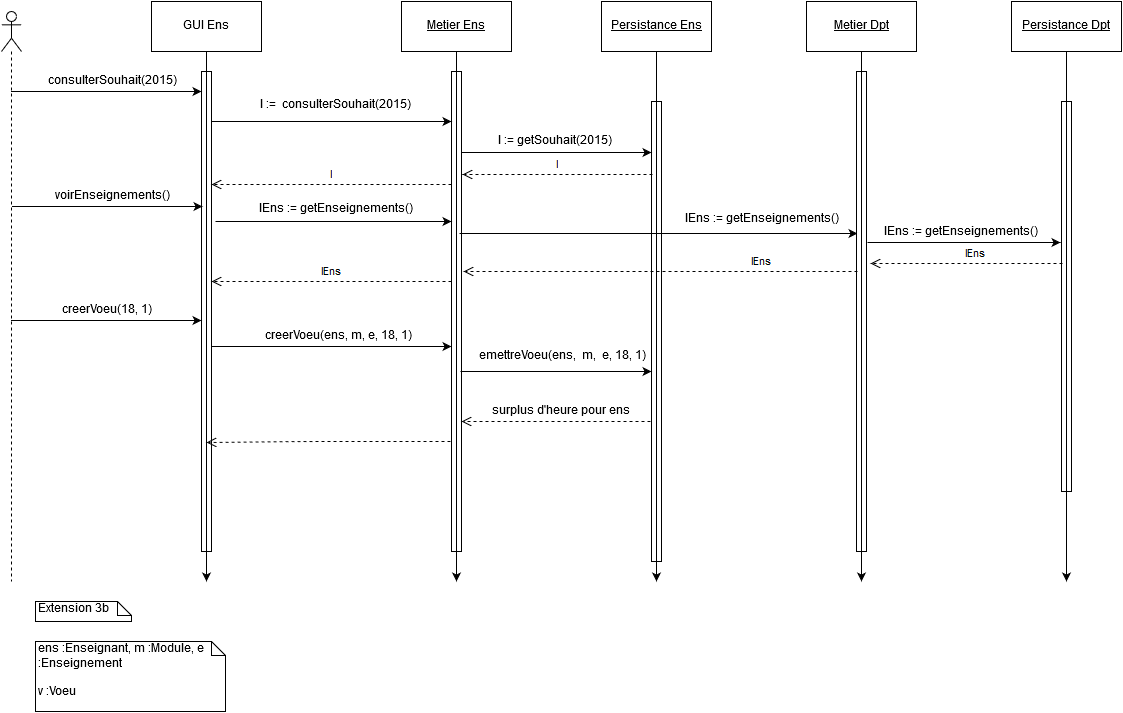

The diagram above was exported from draw.io. Its source (the exported page's mxGraphModel, read from the mxfile embedded in the PNG):
<mxGraphModel dx="1503" dy="789" grid="1" gridSize="10" guides="1" tooltips="1" connect="1" arrows="1" fold="1" page="1" pageScale="1" pageWidth="826" pageHeight="1169" math="0" shadow="0">
  <root>
    <mxCell id="0" />
    <mxCell id="1" parent="0" />
    <mxCell id="1406f0643c1cfae6-1" value="GUI Ens&lt;br&gt;" style="html=1;" vertex="1" parent="1">
      <mxGeometry x="-580" y="100" width="110" height="50" as="geometry" />
    </mxCell>
    <mxCell id="1406f0643c1cfae6-2" value="&lt;u&gt;Metier Ens&lt;br&gt;&lt;/u&gt;" style="html=1;" vertex="1" parent="1">
      <mxGeometry x="-330" y="100" width="110" height="50" as="geometry" />
    </mxCell>
    <mxCell id="1406f0643c1cfae6-3" value="&lt;u&gt;Persistance Ens&lt;br&gt;&lt;/u&gt;" style="html=1;" vertex="1" parent="1">
      <mxGeometry x="-130" y="100" width="110" height="50" as="geometry" />
    </mxCell>
    <mxCell id="1406f0643c1cfae6-4" value="c&lt;span&gt;reerVoeu(18, 1)&lt;/span&gt;" style="text;html=1;strokeColor=none;fillColor=none;align=center;verticalAlign=middle;whiteSpace=wrap;" vertex="1" parent="1">
      <mxGeometry x="-680" y="399" width="110" height="20" as="geometry" />
    </mxCell>
    <mxCell id="1406f0643c1cfae6-5" value="" style="endArrow=classic;html=1;entryX=0;entryY=0.573;entryPerimeter=0;exitX=1;exitY=0.573;exitPerimeter=0;" edge="1" parent="1" source="1406f0643c1cfae6-8" target="1406f0643c1cfae6-10">
      <mxGeometry x="-514" y="443" width="50" height="50" as="geometry">
        <mxPoint x="-514" y="445" as="sourcePoint" />
        <mxPoint x="-278" y="445" as="targetPoint" />
      </mxGeometry>
    </mxCell>
    <mxCell id="1406f0643c1cfae6-6" value="creerVoeu(ens, m, e, 18, 1)" style="text;html=1;strokeColor=none;fillColor=none;align=center;verticalAlign=middle;whiteSpace=wrap;" vertex="1" parent="1">
      <mxGeometry x="-504" y="425" width="220" height="20" as="geometry" />
    </mxCell>
    <mxCell id="1406f0643c1cfae6-8" value="" style="html=1;points=[];perimeter=orthogonalPerimeter;align=left;" vertex="1" parent="1">
      <mxGeometry x="-530" y="170" width="10" height="480" as="geometry" />
    </mxCell>
    <mxCell id="1406f0643c1cfae6-9" style="edgeStyle=orthogonalEdgeStyle;rounded=0;html=1;exitX=0.5;exitY=1;jettySize=auto;orthogonalLoop=1;" edge="1" parent="1" source="1406f0643c1cfae6-1">
      <mxGeometry x="-525" y="150" as="geometry">
        <mxPoint x="-525" y="680" as="targetPoint" />
        <Array as="points">
          <mxPoint x="-525" y="450" />
          <mxPoint x="-525" y="450" />
        </Array>
        <mxPoint x="-525" y="150" as="sourcePoint" />
      </mxGeometry>
    </mxCell>
    <mxCell id="1406f0643c1cfae6-10" value="" style="html=1;points=[];perimeter=orthogonalPerimeter;align=left;" vertex="1" parent="1">
      <mxGeometry x="-280" y="170" width="10" height="480" as="geometry" />
    </mxCell>
    <mxCell id="1406f0643c1cfae6-11" style="edgeStyle=orthogonalEdgeStyle;rounded=0;html=1;exitX=0.5;exitY=1;jettySize=auto;orthogonalLoop=1;" edge="1" parent="1" source="1406f0643c1cfae6-2">
      <mxGeometry x="-275" y="150" as="geometry">
        <mxPoint x="-275" y="680" as="targetPoint" />
        <mxPoint x="-275" y="150" as="sourcePoint" />
        <Array as="points">
          <mxPoint x="-275" y="420" />
          <mxPoint x="-275" y="420" />
        </Array>
      </mxGeometry>
    </mxCell>
    <mxCell id="1406f0643c1cfae6-12" value="" style="html=1;points=[];perimeter=orthogonalPerimeter;align=left;" vertex="1" parent="1">
      <mxGeometry x="-80" y="200" width="10" height="460" as="geometry" />
    </mxCell>
    <mxCell id="1406f0643c1cfae6-13" style="edgeStyle=orthogonalEdgeStyle;rounded=0;html=1;exitX=0.5;exitY=1;jettySize=auto;orthogonalLoop=1;" edge="1" parent="1" source="1406f0643c1cfae6-3">
      <mxGeometry x="-75" y="150" as="geometry">
        <mxPoint x="-75" y="680" as="targetPoint" />
        <Array as="points" />
        <mxPoint x="-75" y="150" as="sourcePoint" />
      </mxGeometry>
    </mxCell>
    <mxCell id="1406f0643c1cfae6-14" value="" style="shape=umlLifeline;participant=umlActor;perimeter=lifelinePerimeter;whiteSpace=wrap;html=1;container=1;collapsible=0;recursiveResize=0;verticalAlign=top;spacingTop=36;labelBackgroundColor=#ffffff;outlineConnect=0;align=left;" vertex="1" parent="1">
      <mxGeometry x="-730" y="110" width="20" height="570" as="geometry" />
    </mxCell>
    <mxCell id="1406f0643c1cfae6-15" value="" style="endArrow=classic;html=1;" edge="1" parent="1">
      <mxGeometry x="-720" y="419" width="50" height="50" as="geometry">
        <mxPoint x="-720.5" y="419" as="sourcePoint" />
        <mxPoint x="-530" y="419" as="targetPoint" />
      </mxGeometry>
    </mxCell>
    <mxCell id="1406f0643c1cfae6-16" style="edgeStyle=orthogonalEdgeStyle;rounded=0;html=1;exitX=0;exitY=0.5;entryX=0;entryY=0.5;jettySize=auto;orthogonalLoop=1;" edge="1" parent="1">
      <mxGeometry x="-722" y="735" as="geometry">
        <mxPoint x="-722" y="735" as="sourcePoint" />
        <mxPoint x="-722" y="735" as="targetPoint" />
      </mxGeometry>
    </mxCell>
    <mxCell id="1406f0643c1cfae6-17" value="voirEnseignements()" style="text;html=1;strokeColor=none;fillColor=none;align=center;verticalAlign=middle;whiteSpace=wrap;" vertex="1" parent="1">
      <mxGeometry x="-640" y="285" width="40" height="20" as="geometry" />
    </mxCell>
    <mxCell id="1406f0643c1cfae6-18" value="" style="endArrow=classic;html=1;" edge="1" parent="1">
      <mxGeometry x="-516" y="322" width="50" height="50" as="geometry">
        <mxPoint x="-516" y="320" as="sourcePoint" />
        <mxPoint x="-280" y="320" as="targetPoint" />
      </mxGeometry>
    </mxCell>
    <mxCell id="1406f0643c1cfae6-19" value="lEns := getEnseignements()" style="text;html=1;strokeColor=none;fillColor=none;align=center;verticalAlign=middle;whiteSpace=wrap;" vertex="1" parent="1">
      <mxGeometry x="-506" y="298" width="220" height="20" as="geometry" />
    </mxCell>
    <mxCell id="1406f0643c1cfae6-20" value="" style="endArrow=classic;html=1;" edge="1" parent="1">
      <mxGeometry x="-272" y="330" width="50" height="50" as="geometry">
        <mxPoint x="-272" y="332" as="sourcePoint" />
        <mxPoint x="126" y="332" as="targetPoint" />
      </mxGeometry>
    </mxCell>
    <mxCell id="1406f0643c1cfae6-21" value="lEns := getEnseignements()" style="text;html=1;strokeColor=none;fillColor=none;align=center;verticalAlign=middle;whiteSpace=wrap;" vertex="1" parent="1">
      <mxGeometry x="-60" y="308" width="180" height="20" as="geometry" />
    </mxCell>
    <mxCell id="1406f0643c1cfae6-22" value="lEns" style="html=1;verticalAlign=bottom;endArrow=open;dashed=1;endSize=8;" edge="1" parent="1">
      <mxGeometry x="-475" y="380" as="geometry">
        <mxPoint x="-280" y="380" as="sourcePoint" />
        <mxPoint x="-520" y="380" as="targetPoint" />
      </mxGeometry>
    </mxCell>
    <mxCell id="1406f0643c1cfae6-23" value="" style="endArrow=classic;html=1;" edge="1" parent="1">
      <mxGeometry x="-719" y="305" width="50" height="50" as="geometry">
        <mxPoint x="-719.5" y="305" as="sourcePoint" />
        <mxPoint x="-529" y="305" as="targetPoint" />
      </mxGeometry>
    </mxCell>
    <mxCell id="1406f0643c1cfae6-24" value="&lt;u&gt;Metier Dpt&lt;br&gt;&lt;/u&gt;" style="html=1;" vertex="1" parent="1">
      <mxGeometry x="75" y="100" width="110" height="50" as="geometry" />
    </mxCell>
    <mxCell id="1406f0643c1cfae6-25" value="" style="html=1;points=[];perimeter=orthogonalPerimeter;align=left;" vertex="1" parent="1">
      <mxGeometry x="125" y="170" width="10" height="480" as="geometry" />
    </mxCell>
    <mxCell id="1406f0643c1cfae6-26" style="edgeStyle=orthogonalEdgeStyle;rounded=0;html=1;exitX=0.5;exitY=1;jettySize=auto;orthogonalLoop=1;" edge="1" parent="1" source="1406f0643c1cfae6-24">
      <mxGeometry x="130" y="150" as="geometry">
        <mxPoint x="130" y="680" as="targetPoint" />
        <mxPoint x="130" y="150" as="sourcePoint" />
      </mxGeometry>
    </mxCell>
    <mxCell id="1406f0643c1cfae6-27" value="&lt;u&gt;Persistance Dpt&lt;/u&gt;" style="html=1;" vertex="1" parent="1">
      <mxGeometry x="280" y="100" width="110" height="50" as="geometry" />
    </mxCell>
    <mxCell id="1406f0643c1cfae6-28" value="" style="html=1;points=[];perimeter=orthogonalPerimeter;align=left;" vertex="1" parent="1">
      <mxGeometry x="330" y="200" width="10" height="390" as="geometry" />
    </mxCell>
    <mxCell id="1406f0643c1cfae6-29" style="edgeStyle=orthogonalEdgeStyle;rounded=0;html=1;exitX=0.5;exitY=1;jettySize=auto;orthogonalLoop=1;" edge="1" parent="1" source="1406f0643c1cfae6-27">
      <mxGeometry x="335" y="150" as="geometry">
        <mxPoint x="335" y="680" as="targetPoint" />
        <Array as="points" />
        <mxPoint x="335" y="150" as="sourcePoint" />
      </mxGeometry>
    </mxCell>
    <mxCell id="1406f0643c1cfae6-30" value="lEns" style="html=1;verticalAlign=bottom;endArrow=open;dashed=1;endSize=8;entryX=1.2;entryY=0.417;entryPerimeter=0;" edge="1" parent="1" target="1406f0643c1cfae6-10">
      <mxGeometry as="geometry">
        <mxPoint x="126" y="370" as="sourcePoint" />
        <mxPoint x="-30" y="380" as="targetPoint" />
        <Array as="points" />
        <mxPoint x="101" as="offset" />
      </mxGeometry>
    </mxCell>
    <mxCell id="1406f0643c1cfae6-31" value="" style="endArrow=classic;html=1;" edge="1" parent="1">
      <mxGeometry x="136" y="341" width="50" height="50" as="geometry">
        <mxPoint x="136" y="341" as="sourcePoint" />
        <mxPoint x="329" y="341" as="targetPoint" />
      </mxGeometry>
    </mxCell>
    <mxCell id="1406f0643c1cfae6-32" value="lEns := getEnseignements()" style="text;html=1;strokeColor=none;fillColor=none;align=center;verticalAlign=middle;whiteSpace=wrap;" vertex="1" parent="1">
      <mxGeometry x="139" y="321" width="180" height="20" as="geometry" />
    </mxCell>
    <mxCell id="1406f0643c1cfae6-33" value="lEns" style="html=1;verticalAlign=bottom;endArrow=open;dashed=1;endSize=8;" edge="1" parent="1">
      <mxGeometry x="414" y="58" as="geometry">
        <mxPoint x="331" y="362" as="sourcePoint" />
        <mxPoint x="139" y="362" as="targetPoint" />
        <Array as="points">
          <mxPoint x="184" y="362" />
        </Array>
        <mxPoint x="9" as="offset" />
      </mxGeometry>
    </mxCell>
    <mxCell id="1406f0643c1cfae6-34" value="" style="endArrow=classic;html=1;" edge="1" parent="1">
      <mxGeometry x="-720" y="190" width="50" height="50" as="geometry">
        <mxPoint x="-720.5" y="190" as="sourcePoint" />
        <mxPoint x="-530" y="190" as="targetPoint" />
      </mxGeometry>
    </mxCell>
    <mxCell id="1406f0643c1cfae6-35" value="consulterSouhait(2015)" style="text;html=1;strokeColor=none;fillColor=none;align=center;verticalAlign=middle;whiteSpace=wrap;" vertex="1" parent="1">
      <mxGeometry x="-640" y="170" width="40" height="20" as="geometry" />
    </mxCell>
    <mxCell id="1406f0643c1cfae6-36" value="" style="endArrow=classic;html=1;" edge="1" parent="1">
      <mxGeometry x="-520" y="220" width="50" height="50" as="geometry">
        <mxPoint x="-520.5" y="220" as="sourcePoint" />
        <mxPoint x="-280" y="220" as="targetPoint" />
      </mxGeometry>
    </mxCell>
    <mxCell id="1406f0643c1cfae6-37" value="l :=&amp;nbsp; consulterSouhait(2015)" style="text;html=1;strokeColor=none;fillColor=none;align=center;verticalAlign=middle;whiteSpace=wrap;" vertex="1" parent="1">
      <mxGeometry x="-477" y="198" width="160" height="12" as="geometry" />
    </mxCell>
    <mxCell id="1406f0643c1cfae6-38" value="" style="endArrow=classic;html=1;" edge="1" parent="1">
      <mxGeometry x="-270" y="251" width="50" height="50" as="geometry">
        <mxPoint x="-270" y="251" as="sourcePoint" />
        <mxPoint x="-80" y="251" as="targetPoint" />
      </mxGeometry>
    </mxCell>
    <mxCell id="1406f0643c1cfae6-39" value="l := getSouhait(2015)" style="text;html=1;strokeColor=none;fillColor=none;align=center;verticalAlign=middle;whiteSpace=wrap;" vertex="1" parent="1">
      <mxGeometry x="-267" y="230" width="180" height="20" as="geometry" />
    </mxCell>
    <mxCell id="1406f0643c1cfae6-40" value="l" style="html=1;verticalAlign=bottom;endArrow=open;dashed=1;endSize=8;" edge="1" parent="1">
      <mxGeometry x="-274" y="273" as="geometry">
        <mxPoint x="-79" y="273" as="sourcePoint" />
        <mxPoint x="-269" y="273" as="targetPoint" />
      </mxGeometry>
    </mxCell>
    <mxCell id="1406f0643c1cfae6-41" value="l" style="html=1;verticalAlign=bottom;endArrow=open;dashed=1;endSize=8;" edge="1" parent="1">
      <mxGeometry x="-475" y="283" as="geometry">
        <mxPoint x="-280" y="283" as="sourcePoint" />
        <mxPoint x="-520" y="283" as="targetPoint" />
      </mxGeometry>
    </mxCell>
    <mxCell id="1406f0643c1cfae6-42" style="edgeStyle=orthogonalEdgeStyle;rounded=0;html=1;exitX=0.5;exitY=1;entryX=0.5;entryY=1;jettySize=auto;orthogonalLoop=1;" edge="1" parent="1" source="1406f0643c1cfae6-4" target="1406f0643c1cfae6-4">
      <mxGeometry x="-625" y="419" as="geometry" />
    </mxCell>
    <mxCell id="1406f0643c1cfae6-43" value="ens :Enseignant, m :Module, e :Enseignement&lt;div&gt;&lt;br&gt;&lt;div&gt;v :Voeu&lt;/div&gt;&lt;/div&gt;" style="shape=note;whiteSpace=wrap;html=1;size=14;verticalAlign=top;align=left;spacingTop=-6;" vertex="1" parent="1">
      <mxGeometry x="-696" y="740" width="190" height="70" as="geometry" />
    </mxCell>
    <mxCell id="1406f0643c1cfae6-50" value="Extension 3b" style="shape=note;whiteSpace=wrap;html=1;size=14;verticalAlign=top;align=left;spacingTop=-6;" vertex="1" parent="1">
      <mxGeometry x="-696" y="700" width="96" height="20" as="geometry" />
    </mxCell>
    <mxCell id="1406f0643c1cfae6-51" value="&lt;div&gt;&lt;br&gt;&lt;/div&gt;&lt;div&gt;&lt;br&gt;&lt;/div&gt;" style="html=1;verticalAlign=bottom;endArrow=open;dashed=1;endSize=8;" edge="1" parent="1">
      <mxGeometry x="1" y="216" as="geometry">
        <mxPoint x="-81" y="520" as="sourcePoint" />
        <mxPoint x="-270" y="520" as="targetPoint" />
        <Array as="points">
          <mxPoint x="-229" y="520" />
        </Array>
        <mxPoint x="9" as="offset" />
      </mxGeometry>
    </mxCell>
    <mxCell id="1406f0643c1cfae6-52" value="" style="endArrow=classic;html=1;" edge="1" parent="1">
      <mxGeometry x="-271" y="470" width="50" height="50" as="geometry">
        <mxPoint x="-271" y="470" as="sourcePoint" />
        <mxPoint x="-80" y="470" as="targetPoint" />
        <Array as="points">
          <mxPoint x="-179" y="470" />
          <mxPoint x="-129" y="470" />
        </Array>
      </mxGeometry>
    </mxCell>
    <mxCell id="1406f0643c1cfae6-53" value="emettreVoeu(ens, &amp;nbsp;m, &amp;nbsp;e, 18, 1)" style="text;html=1;strokeColor=none;fillColor=none;align=center;verticalAlign=middle;whiteSpace=wrap;" vertex="1" parent="1">
      <mxGeometry x="-260" y="445" width="180" height="20" as="geometry" />
    </mxCell>
    <mxCell id="54c019e3d004095b-1" value="surplus d'heure pour ens" style="text;html=1;strokeColor=none;fillColor=none;align=center;verticalAlign=middle;whiteSpace=wrap;" vertex="1" parent="1">
      <mxGeometry x="-240" y="500" width="140" height="20" as="geometry" />
    </mxCell>
    <mxCell id="54c019e3d004095b-2" value="&lt;div&gt;&lt;br&gt;&lt;/div&gt;&lt;div&gt;&lt;br&gt;&lt;/div&gt;" style="html=1;verticalAlign=bottom;endArrow=open;dashed=1;endSize=8;" edge="1" parent="1">
      <mxGeometry x="-199" y="236" as="geometry">
        <mxPoint x="-281" y="540" as="sourcePoint" />
        <mxPoint x="-525" y="541" as="targetPoint" />
        <Array as="points">
          <mxPoint x="-429" y="540" />
        </Array>
        <mxPoint x="9" as="offset" />
      </mxGeometry>
    </mxCell>
  </root>
</mxGraphModel>